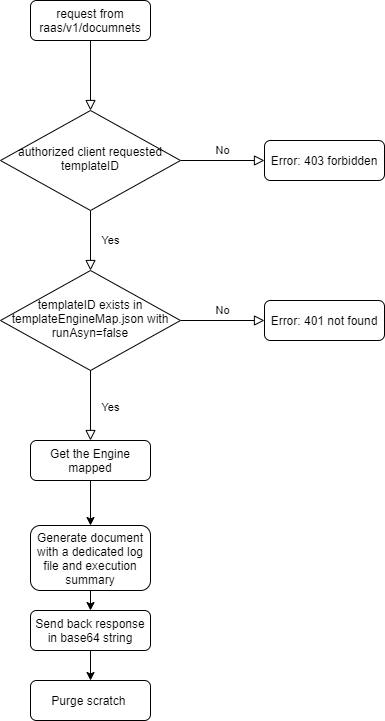

The diagram above was exported from draw.io. Its source (the exported page's mxGraphModel, read from the mxfile embedded in the PNG):
<mxGraphModel dx="868" dy="433" grid="1" gridSize="10" guides="1" tooltips="1" connect="1" arrows="1" fold="1" page="1" pageScale="1" pageWidth="827" pageHeight="1169" math="0" shadow="0">
  <root>
    <mxCell id="WIyWlLk6GJQsqaUBKTNV-0" />
    <mxCell id="WIyWlLk6GJQsqaUBKTNV-1" parent="WIyWlLk6GJQsqaUBKTNV-0" />
    <mxCell id="WIyWlLk6GJQsqaUBKTNV-2" value="" style="rounded=0;html=1;jettySize=auto;orthogonalLoop=1;fontSize=11;endArrow=block;endFill=0;endSize=8;strokeWidth=1;shadow=0;labelBackgroundColor=none;edgeStyle=orthogonalEdgeStyle;" parent="WIyWlLk6GJQsqaUBKTNV-1" source="WIyWlLk6GJQsqaUBKTNV-3" target="WIyWlLk6GJQsqaUBKTNV-6" edge="1">
      <mxGeometry relative="1" as="geometry" />
    </mxCell>
    <mxCell id="WIyWlLk6GJQsqaUBKTNV-3" value="request from raas/v1/documnets" style="rounded=1;whiteSpace=wrap;html=1;fontSize=12;glass=0;strokeWidth=1;shadow=0;" parent="WIyWlLk6GJQsqaUBKTNV-1" vertex="1">
      <mxGeometry x="120" y="60" width="120" height="40" as="geometry" />
    </mxCell>
    <mxCell id="WIyWlLk6GJQsqaUBKTNV-4" value="Yes" style="rounded=0;html=1;jettySize=auto;orthogonalLoop=1;fontSize=11;endArrow=block;endFill=0;endSize=8;strokeWidth=1;shadow=0;labelBackgroundColor=none;edgeStyle=orthogonalEdgeStyle;entryX=0.5;entryY=0;entryDx=0;entryDy=0;" parent="WIyWlLk6GJQsqaUBKTNV-1" source="WIyWlLk6GJQsqaUBKTNV-6" target="zqEFyDzwhufVEx1AiCQL-1" edge="1">
      <mxGeometry y="20" relative="1" as="geometry">
        <mxPoint as="offset" />
        <mxPoint x="180" y="320" as="targetPoint" />
      </mxGeometry>
    </mxCell>
    <mxCell id="WIyWlLk6GJQsqaUBKTNV-5" value="No" style="edgeStyle=orthogonalEdgeStyle;rounded=0;html=1;jettySize=auto;orthogonalLoop=1;fontSize=11;endArrow=block;endFill=0;endSize=8;strokeWidth=1;shadow=0;labelBackgroundColor=none;" parent="WIyWlLk6GJQsqaUBKTNV-1" source="WIyWlLk6GJQsqaUBKTNV-6" target="WIyWlLk6GJQsqaUBKTNV-7" edge="1">
      <mxGeometry y="10" relative="1" as="geometry">
        <mxPoint as="offset" />
      </mxGeometry>
    </mxCell>
    <mxCell id="WIyWlLk6GJQsqaUBKTNV-6" value="authorized client requested templateID" style="rhombus;whiteSpace=wrap;html=1;shadow=0;fontFamily=Helvetica;fontSize=12;align=center;strokeWidth=1;spacing=6;spacingTop=-4;" parent="WIyWlLk6GJQsqaUBKTNV-1" vertex="1">
      <mxGeometry x="90" y="170" width="180" height="100" as="geometry" />
    </mxCell>
    <mxCell id="WIyWlLk6GJQsqaUBKTNV-7" value="Error: 403 forbidden" style="rounded=1;whiteSpace=wrap;html=1;fontSize=12;glass=0;strokeWidth=1;shadow=0;" parent="WIyWlLk6GJQsqaUBKTNV-1" vertex="1">
      <mxGeometry x="354" y="200" width="120" height="40" as="geometry" />
    </mxCell>
    <mxCell id="WIyWlLk6GJQsqaUBKTNV-8" value="Yes" style="rounded=0;html=1;jettySize=auto;orthogonalLoop=1;fontSize=11;endArrow=block;endFill=0;endSize=8;strokeWidth=1;shadow=0;labelBackgroundColor=none;edgeStyle=orthogonalEdgeStyle;" parent="WIyWlLk6GJQsqaUBKTNV-1" target="WIyWlLk6GJQsqaUBKTNV-11" edge="1">
      <mxGeometry x="0.3333" y="20" relative="1" as="geometry">
        <mxPoint as="offset" />
        <mxPoint x="180" y="400" as="sourcePoint" />
      </mxGeometry>
    </mxCell>
    <mxCell id="WIyWlLk6GJQsqaUBKTNV-9" value="No" style="edgeStyle=orthogonalEdgeStyle;rounded=0;html=1;jettySize=auto;orthogonalLoop=1;fontSize=11;endArrow=block;endFill=0;endSize=8;strokeWidth=1;shadow=0;labelBackgroundColor=none;exitX=1;exitY=0.5;exitDx=0;exitDy=0;" parent="WIyWlLk6GJQsqaUBKTNV-1" source="zqEFyDzwhufVEx1AiCQL-1" target="WIyWlLk6GJQsqaUBKTNV-12" edge="1">
      <mxGeometry y="10" relative="1" as="geometry">
        <mxPoint as="offset" />
        <mxPoint x="230" y="360" as="sourcePoint" />
      </mxGeometry>
    </mxCell>
    <mxCell id="WIyWlLk6GJQsqaUBKTNV-11" value="Get the Engine mapped" style="rounded=1;whiteSpace=wrap;html=1;fontSize=12;glass=0;strokeWidth=1;shadow=0;" parent="WIyWlLk6GJQsqaUBKTNV-1" vertex="1">
      <mxGeometry x="120" y="500" width="120" height="40" as="geometry" />
    </mxCell>
    <mxCell id="WIyWlLk6GJQsqaUBKTNV-12" value="Error: 401 not found" style="rounded=1;whiteSpace=wrap;html=1;fontSize=12;glass=0;strokeWidth=1;shadow=0;" parent="WIyWlLk6GJQsqaUBKTNV-1" vertex="1">
      <mxGeometry x="354" y="360" width="120" height="40" as="geometry" />
    </mxCell>
    <mxCell id="zqEFyDzwhufVEx1AiCQL-1" value="templateID exists in templateEngineMap.json with runAsyn=false" style="rhombus;whiteSpace=wrap;html=1;shadow=0;fontFamily=Helvetica;fontSize=12;align=center;strokeWidth=1;spacing=6;spacingTop=-4;" vertex="1" parent="WIyWlLk6GJQsqaUBKTNV-1">
      <mxGeometry x="90" y="330" width="180" height="100" as="geometry" />
    </mxCell>
    <mxCell id="zqEFyDzwhufVEx1AiCQL-3" value="Generate document with a dedicated log file and execution summary" style="rounded=1;whiteSpace=wrap;html=1;fontSize=12;glass=0;strokeWidth=1;shadow=0;" vertex="1" parent="WIyWlLk6GJQsqaUBKTNV-1">
      <mxGeometry x="120" y="585" width="120" height="65" as="geometry" />
    </mxCell>
    <mxCell id="zqEFyDzwhufVEx1AiCQL-4" value="" style="endArrow=classic;html=1;entryX=0.5;entryY=0;entryDx=0;entryDy=0;exitX=0.5;exitY=1;exitDx=0;exitDy=0;" edge="1" parent="WIyWlLk6GJQsqaUBKTNV-1" source="WIyWlLk6GJQsqaUBKTNV-11" target="zqEFyDzwhufVEx1AiCQL-3">
      <mxGeometry width="50" height="50" relative="1" as="geometry">
        <mxPoint x="390" y="530" as="sourcePoint" />
        <mxPoint x="440" y="480" as="targetPoint" />
      </mxGeometry>
    </mxCell>
    <mxCell id="zqEFyDzwhufVEx1AiCQL-5" value="Send back response in base64 string" style="rounded=1;whiteSpace=wrap;html=1;fontSize=12;glass=0;strokeWidth=1;shadow=0;" vertex="1" parent="WIyWlLk6GJQsqaUBKTNV-1">
      <mxGeometry x="120" y="670" width="120" height="40" as="geometry" />
    </mxCell>
    <mxCell id="zqEFyDzwhufVEx1AiCQL-6" value="" style="endArrow=classic;html=1;entryX=0.5;entryY=0;entryDx=0;entryDy=0;exitX=0.5;exitY=1;exitDx=0;exitDy=0;" edge="1" parent="WIyWlLk6GJQsqaUBKTNV-1" source="zqEFyDzwhufVEx1AiCQL-3" target="zqEFyDzwhufVEx1AiCQL-5">
      <mxGeometry width="50" height="50" relative="1" as="geometry">
        <mxPoint x="190" y="550" as="sourcePoint" />
        <mxPoint x="190" y="595" as="targetPoint" />
      </mxGeometry>
    </mxCell>
    <mxCell id="zqEFyDzwhufVEx1AiCQL-8" value="Purge scratch&amp;nbsp;" style="rounded=1;whiteSpace=wrap;html=1;fontSize=12;glass=0;strokeWidth=1;shadow=0;" vertex="1" parent="WIyWlLk6GJQsqaUBKTNV-1">
      <mxGeometry x="120" y="740" width="120" height="40" as="geometry" />
    </mxCell>
    <mxCell id="zqEFyDzwhufVEx1AiCQL-9" value="" style="endArrow=classic;html=1;entryX=0.5;entryY=0;entryDx=0;entryDy=0;" edge="1" parent="WIyWlLk6GJQsqaUBKTNV-1" target="zqEFyDzwhufVEx1AiCQL-8">
      <mxGeometry width="50" height="50" relative="1" as="geometry">
        <mxPoint x="180" y="710" as="sourcePoint" />
        <mxPoint x="190" y="680" as="targetPoint" />
      </mxGeometry>
    </mxCell>
  </root>
</mxGraphModel>